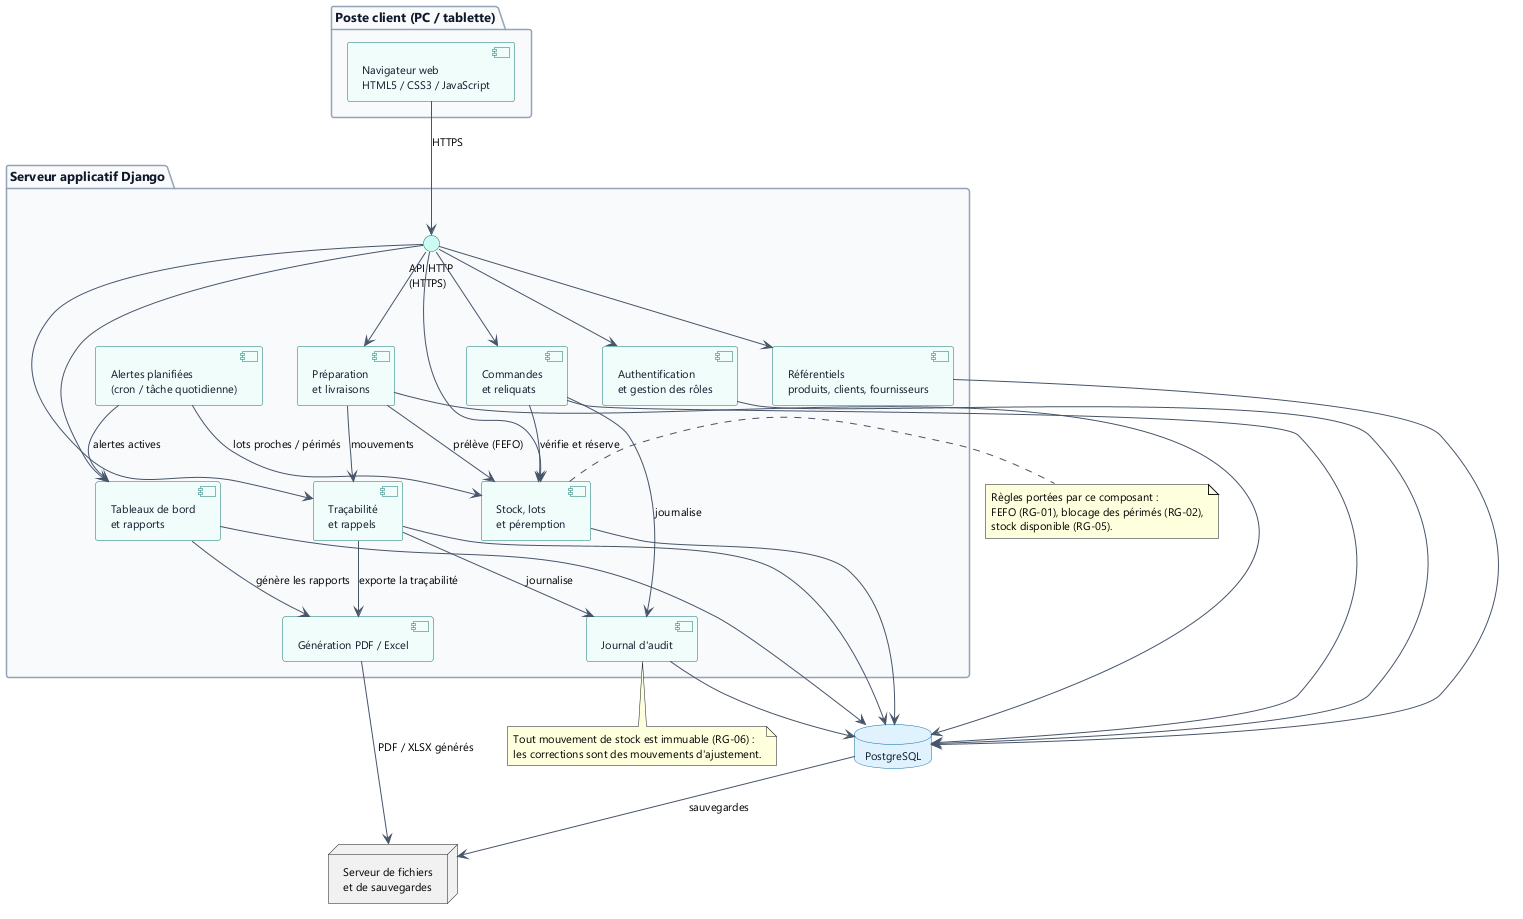

The diagram above was rendered by PlantUML. Its source (embedded in the PNG):
@startuml 11_composants
' DPCI - Atelier GL n19 - Diagramme de composants
skinparam shadowing false
skinparam backgroundColor #FFFFFF
skinparam defaultFontName "Segoe UI"
skinparam defaultFontSize 11
skinparam component {
  BackgroundColor #F0FDFA
  BorderColor #0F766E
  FontColor #0F172A
}
skinparam package {
  BackgroundColor #F8FAFC
  BorderColor #94A3B8
  FontColor #0F172A
  FontSize 13
}
skinparam database {
  BackgroundColor #E0F2FE
  BorderColor #0369A1
  FontColor #0F172A
}
skinparam ArrowColor #475569
skinparam interface {
  BackgroundColor #CCFBF1
  BorderColor #0F766E
}

package "Poste client (PC / tablette)" {
  [Navigateur web\nHTML5 / CSS3 / JavaScript] as WEB
}

package "Serveur applicatif Django" {
  [Authentification\net gestion des rôles] as AUTH
  [Référentiels\nproduits, clients, fournisseurs] as REF
  [Commandes\net reliquats] as CMD
  [Stock, lots\net péremption] as STOCK
  [Préparation\net livraisons] as PREP
  [Traçabilité\net rappels] as TRACE
  [Tableaux de bord\net rapports] as DASH
  [Alertes planifiées\n(cron / tâche quotidienne)] as ALERT
  [Génération PDF / Excel] as EXPORT
  [Journal d'audit] as AUDIT

  interface "API HTTP\n(HTTPS)" as API
}

database "PostgreSQL" as DB
node "Serveur de fichiers\net de sauvegardes" as FILES

WEB --> API : HTTPS
API --> AUTH
API --> REF
API --> CMD
API --> STOCK
API --> PREP
API --> TRACE
API --> DASH

CMD --> STOCK : vérifie et réserve
CMD --> AUDIT : journalise
PREP --> STOCK : prélève (FEFO)
PREP --> TRACE : mouvements
TRACE --> AUDIT : journalise
ALERT --> STOCK : lots proches / périmés
ALERT --> DASH : alertes actives
DASH --> EXPORT : génère les rapports
TRACE --> EXPORT : exporte la traçabilité

AUTH --> DB
REF --> DB
CMD --> DB
STOCK --> DB
PREP --> DB
TRACE --> DB
DASH --> DB
AUDIT --> DB

DB --> FILES : sauvegardes
EXPORT --> FILES : PDF / XLSX générés

note right of STOCK
  Règles portées par ce composant :
  FEFO (RG-01), blocage des périmés (RG-02),
  stock disponible (RG-05).
end note

note bottom of AUDIT
  Tout mouvement de stock est immuable (RG-06) :
  les corrections sont des mouvements d'ajustement.
end note

@enduml